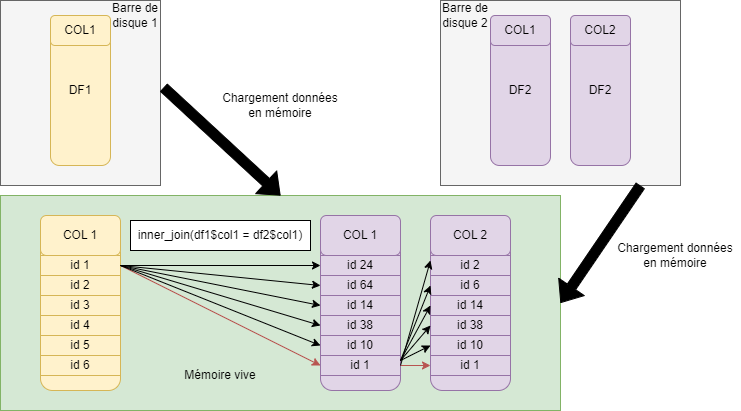

The diagram above was exported from draw.io. Its source (the exported page's mxGraphModel, read from the mxfile embedded in the PNG):
<mxGraphModel dx="787" dy="481" grid="1" gridSize="10" guides="1" tooltips="1" connect="1" arrows="1" fold="1" page="1" pageScale="1" pageWidth="827" pageHeight="1169" math="0" shadow="0">
  <root>
    <mxCell id="0" />
    <mxCell id="1" parent="0" />
    <mxCell id="wqpQnGKp1uuZJDE33GgG-81" value="" style="rounded=0;whiteSpace=wrap;html=1;fillColor=#d5e8d4;strokeColor=#82b366;" vertex="1" parent="1">
      <mxGeometry x="360" y="285" width="560" height="215" as="geometry" />
    </mxCell>
    <mxCell id="wqpQnGKp1uuZJDE33GgG-1" value="" style="rounded=0;whiteSpace=wrap;html=1;fillColor=#f5f5f5;strokeColor=#666666;fontColor=#333333;" vertex="1" parent="1">
      <mxGeometry x="360" y="90" width="160" height="185" as="geometry" />
    </mxCell>
    <mxCell id="wqpQnGKp1uuZJDE33GgG-2" value="" style="rounded=1;whiteSpace=wrap;html=1;fillColor=#fff2cc;strokeColor=#d6b656;" vertex="1" parent="1">
      <mxGeometry x="400" y="305" width="80" height="175" as="geometry" />
    </mxCell>
    <mxCell id="wqpQnGKp1uuZJDE33GgG-5" value="id 1" style="rounded=0;whiteSpace=wrap;html=1;fillColor=#fff2cc;strokeColor=#d6b656;" vertex="1" parent="1">
      <mxGeometry x="400" y="345" width="80" height="20" as="geometry" />
    </mxCell>
    <mxCell id="wqpQnGKp1uuZJDE33GgG-6" value="id 2" style="rounded=0;whiteSpace=wrap;html=1;fillColor=#fff2cc;strokeColor=#d6b656;" vertex="1" parent="1">
      <mxGeometry x="400" y="365" width="80" height="20" as="geometry" />
    </mxCell>
    <mxCell id="wqpQnGKp1uuZJDE33GgG-7" value="id 3" style="rounded=0;whiteSpace=wrap;html=1;fillColor=#fff2cc;strokeColor=#d6b656;" vertex="1" parent="1">
      <mxGeometry x="400" y="385" width="80" height="20" as="geometry" />
    </mxCell>
    <mxCell id="wqpQnGKp1uuZJDE33GgG-8" value="id 4" style="rounded=0;whiteSpace=wrap;html=1;fillColor=#fff2cc;strokeColor=#d6b656;" vertex="1" parent="1">
      <mxGeometry x="400" y="405" width="80" height="20" as="geometry" />
    </mxCell>
    <mxCell id="wqpQnGKp1uuZJDE33GgG-9" value="id 5" style="rounded=0;whiteSpace=wrap;html=1;fillColor=#fff2cc;strokeColor=#d6b656;" vertex="1" parent="1">
      <mxGeometry x="400" y="425" width="80" height="20" as="geometry" />
    </mxCell>
    <mxCell id="wqpQnGKp1uuZJDE33GgG-10" value="id 6" style="rounded=0;whiteSpace=wrap;html=1;fillColor=#fff2cc;strokeColor=#d6b656;" vertex="1" parent="1">
      <mxGeometry x="400" y="445" width="80" height="20" as="geometry" />
    </mxCell>
    <mxCell id="wqpQnGKp1uuZJDE33GgG-15" value="COL 1" style="rounded=1;whiteSpace=wrap;html=1;fillColor=#fff2cc;strokeColor=#d6b656;" vertex="1" parent="1">
      <mxGeometry x="400" y="305" width="80" height="40" as="geometry" />
    </mxCell>
    <mxCell id="wqpQnGKp1uuZJDE33GgG-28" value="DF1" style="rounded=1;whiteSpace=wrap;html=1;fillColor=#fff2cc;strokeColor=#d6b656;" vertex="1" parent="1">
      <mxGeometry x="410" y="105" width="60" height="150" as="geometry" />
    </mxCell>
    <mxCell id="wqpQnGKp1uuZJDE33GgG-29" value="COL1" style="rounded=1;whiteSpace=wrap;html=1;fillColor=#fff2cc;strokeColor=#d6b656;" vertex="1" parent="1">
      <mxGeometry x="410" y="105" width="60" height="30" as="geometry" />
    </mxCell>
    <mxCell id="wqpQnGKp1uuZJDE33GgG-34" value="" style="rounded=1;whiteSpace=wrap;html=1;fillColor=#e1d5e7;strokeColor=#9673a6;" vertex="1" parent="1">
      <mxGeometry x="680" y="305" width="80" height="175" as="geometry" />
    </mxCell>
    <mxCell id="wqpQnGKp1uuZJDE33GgG-35" value="id 24" style="rounded=0;whiteSpace=wrap;html=1;fillColor=#e1d5e7;strokeColor=#9673a6;" vertex="1" parent="1">
      <mxGeometry x="680" y="345" width="80" height="20" as="geometry" />
    </mxCell>
    <mxCell id="wqpQnGKp1uuZJDE33GgG-36" value="id 64" style="rounded=0;whiteSpace=wrap;html=1;fillColor=#e1d5e7;strokeColor=#9673a6;" vertex="1" parent="1">
      <mxGeometry x="680" y="365" width="80" height="20" as="geometry" />
    </mxCell>
    <mxCell id="wqpQnGKp1uuZJDE33GgG-37" value="id 14" style="rounded=0;whiteSpace=wrap;html=1;fillColor=#e1d5e7;strokeColor=#9673a6;" vertex="1" parent="1">
      <mxGeometry x="680" y="385" width="80" height="20" as="geometry" />
    </mxCell>
    <mxCell id="wqpQnGKp1uuZJDE33GgG-38" value="id 38" style="rounded=0;whiteSpace=wrap;html=1;fillColor=#e1d5e7;strokeColor=#9673a6;" vertex="1" parent="1">
      <mxGeometry x="680" y="405" width="80" height="20" as="geometry" />
    </mxCell>
    <mxCell id="wqpQnGKp1uuZJDE33GgG-39" value="id 10" style="rounded=0;whiteSpace=wrap;html=1;fillColor=#e1d5e7;strokeColor=#9673a6;" vertex="1" parent="1">
      <mxGeometry x="680" y="425" width="80" height="20" as="geometry" />
    </mxCell>
    <mxCell id="wqpQnGKp1uuZJDE33GgG-40" value="id 1" style="rounded=0;whiteSpace=wrap;html=1;fillColor=#e1d5e7;strokeColor=#9673a6;" vertex="1" parent="1">
      <mxGeometry x="680" y="445" width="80" height="20" as="geometry" />
    </mxCell>
    <mxCell id="wqpQnGKp1uuZJDE33GgG-41" value="COL 1" style="rounded=1;whiteSpace=wrap;html=1;fillColor=#e1d5e7;strokeColor=#9673a6;" vertex="1" parent="1">
      <mxGeometry x="680" y="305" width="80" height="40" as="geometry" />
    </mxCell>
    <mxCell id="wqpQnGKp1uuZJDE33GgG-42" value="" style="rounded=0;whiteSpace=wrap;html=1;fillColor=#f5f5f5;fontColor=#333333;strokeColor=#666666;" vertex="1" parent="1">
      <mxGeometry x="800" y="90" width="240" height="185" as="geometry" />
    </mxCell>
    <mxCell id="wqpQnGKp1uuZJDE33GgG-43" value="DF2" style="rounded=1;whiteSpace=wrap;html=1;fillColor=#e1d5e7;strokeColor=#9673a6;" vertex="1" parent="1">
      <mxGeometry x="850" y="105" width="60" height="150" as="geometry" />
    </mxCell>
    <mxCell id="wqpQnGKp1uuZJDE33GgG-44" value="COL1" style="rounded=1;whiteSpace=wrap;html=1;fillColor=#e1d5e7;strokeColor=#9673a6;" vertex="1" parent="1">
      <mxGeometry x="850" y="105" width="60" height="30" as="geometry" />
    </mxCell>
    <mxCell id="wqpQnGKp1uuZJDE33GgG-45" value="DF2" style="rounded=1;whiteSpace=wrap;html=1;fillColor=#e1d5e7;strokeColor=#9673a6;" vertex="1" parent="1">
      <mxGeometry x="930" y="105" width="60" height="150" as="geometry" />
    </mxCell>
    <mxCell id="wqpQnGKp1uuZJDE33GgG-46" value="COL2" style="rounded=1;whiteSpace=wrap;html=1;fillColor=#e1d5e7;strokeColor=#9673a6;" vertex="1" parent="1">
      <mxGeometry x="930" y="105" width="60" height="30" as="geometry" />
    </mxCell>
    <mxCell id="wqpQnGKp1uuZJDE33GgG-49" value="" style="endArrow=classic;html=1;rounded=0;exitX=1;exitY=0.5;exitDx=0;exitDy=0;entryX=0;entryY=0.5;entryDx=0;entryDy=0;fillColor=#f8cecc;strokeColor=#b85450;" edge="1" parent="1" source="wqpQnGKp1uuZJDE33GgG-5" target="wqpQnGKp1uuZJDE33GgG-40">
      <mxGeometry width="50" height="50" relative="1" as="geometry">
        <mxPoint x="730" y="360" as="sourcePoint" />
        <mxPoint x="780" y="310" as="targetPoint" />
      </mxGeometry>
    </mxCell>
    <mxCell id="wqpQnGKp1uuZJDE33GgG-52" value="" style="endArrow=classic;html=1;rounded=0;exitX=1;exitY=0.5;exitDx=0;exitDy=0;entryX=0;entryY=0.5;entryDx=0;entryDy=0;" edge="1" parent="1" source="wqpQnGKp1uuZJDE33GgG-5" target="wqpQnGKp1uuZJDE33GgG-35">
      <mxGeometry width="50" height="50" relative="1" as="geometry">
        <mxPoint x="730" y="360" as="sourcePoint" />
        <mxPoint x="780" y="310" as="targetPoint" />
      </mxGeometry>
    </mxCell>
    <mxCell id="wqpQnGKp1uuZJDE33GgG-53" value="" style="endArrow=classic;html=1;rounded=0;exitX=1;exitY=0.5;exitDx=0;exitDy=0;entryX=0;entryY=0.5;entryDx=0;entryDy=0;" edge="1" parent="1" source="wqpQnGKp1uuZJDE33GgG-5" target="wqpQnGKp1uuZJDE33GgG-36">
      <mxGeometry width="50" height="50" relative="1" as="geometry">
        <mxPoint x="730" y="360" as="sourcePoint" />
        <mxPoint x="780" y="310" as="targetPoint" />
      </mxGeometry>
    </mxCell>
    <mxCell id="wqpQnGKp1uuZJDE33GgG-54" value="" style="endArrow=classic;html=1;rounded=0;exitX=1;exitY=0.5;exitDx=0;exitDy=0;entryX=0;entryY=0.5;entryDx=0;entryDy=0;" edge="1" parent="1" source="wqpQnGKp1uuZJDE33GgG-5" target="wqpQnGKp1uuZJDE33GgG-37">
      <mxGeometry width="50" height="50" relative="1" as="geometry">
        <mxPoint x="730" y="360" as="sourcePoint" />
        <mxPoint x="780" y="310" as="targetPoint" />
      </mxGeometry>
    </mxCell>
    <mxCell id="wqpQnGKp1uuZJDE33GgG-55" value="" style="endArrow=classic;html=1;rounded=0;exitX=1;exitY=0.5;exitDx=0;exitDy=0;entryX=0;entryY=0.5;entryDx=0;entryDy=0;" edge="1" parent="1" source="wqpQnGKp1uuZJDE33GgG-5" target="wqpQnGKp1uuZJDE33GgG-38">
      <mxGeometry width="50" height="50" relative="1" as="geometry">
        <mxPoint x="730" y="360" as="sourcePoint" />
        <mxPoint x="780" y="310" as="targetPoint" />
      </mxGeometry>
    </mxCell>
    <mxCell id="wqpQnGKp1uuZJDE33GgG-56" value="" style="endArrow=classic;html=1;rounded=0;exitX=1;exitY=0.5;exitDx=0;exitDy=0;entryX=0;entryY=0.5;entryDx=0;entryDy=0;" edge="1" parent="1" source="wqpQnGKp1uuZJDE33GgG-5" target="wqpQnGKp1uuZJDE33GgG-39">
      <mxGeometry width="50" height="50" relative="1" as="geometry">
        <mxPoint x="730" y="360" as="sourcePoint" />
        <mxPoint x="780" y="310" as="targetPoint" />
      </mxGeometry>
    </mxCell>
    <mxCell id="wqpQnGKp1uuZJDE33GgG-57" value="" style="rounded=1;whiteSpace=wrap;html=1;fillColor=#e1d5e7;strokeColor=#9673a6;" vertex="1" parent="1">
      <mxGeometry x="790" y="305" width="80" height="175" as="geometry" />
    </mxCell>
    <mxCell id="wqpQnGKp1uuZJDE33GgG-58" value="id 2" style="rounded=0;whiteSpace=wrap;html=1;fillColor=#e1d5e7;strokeColor=#9673a6;" vertex="1" parent="1">
      <mxGeometry x="790" y="345" width="80" height="20" as="geometry" />
    </mxCell>
    <mxCell id="wqpQnGKp1uuZJDE33GgG-59" value="id 6" style="rounded=0;whiteSpace=wrap;html=1;fillColor=#e1d5e7;strokeColor=#9673a6;" vertex="1" parent="1">
      <mxGeometry x="790" y="365" width="80" height="20" as="geometry" />
    </mxCell>
    <mxCell id="wqpQnGKp1uuZJDE33GgG-60" value="id 14" style="rounded=0;whiteSpace=wrap;html=1;fillColor=#e1d5e7;strokeColor=#9673a6;" vertex="1" parent="1">
      <mxGeometry x="790" y="385" width="80" height="20" as="geometry" />
    </mxCell>
    <mxCell id="wqpQnGKp1uuZJDE33GgG-61" value="id 38" style="rounded=0;whiteSpace=wrap;html=1;fillColor=#e1d5e7;strokeColor=#9673a6;" vertex="1" parent="1">
      <mxGeometry x="790" y="405" width="80" height="20" as="geometry" />
    </mxCell>
    <mxCell id="wqpQnGKp1uuZJDE33GgG-62" value="id 10" style="rounded=0;whiteSpace=wrap;html=1;fillColor=#e1d5e7;strokeColor=#9673a6;" vertex="1" parent="1">
      <mxGeometry x="790" y="425" width="80" height="20" as="geometry" />
    </mxCell>
    <mxCell id="wqpQnGKp1uuZJDE33GgG-63" value="id 1" style="rounded=0;whiteSpace=wrap;html=1;fillColor=#e1d5e7;strokeColor=#9673a6;" vertex="1" parent="1">
      <mxGeometry x="790" y="445" width="80" height="20" as="geometry" />
    </mxCell>
    <mxCell id="wqpQnGKp1uuZJDE33GgG-64" value="COL 2" style="rounded=1;whiteSpace=wrap;html=1;fillColor=#e1d5e7;strokeColor=#9673a6;" vertex="1" parent="1">
      <mxGeometry x="790" y="305" width="80" height="40" as="geometry" />
    </mxCell>
    <mxCell id="wqpQnGKp1uuZJDE33GgG-73" value="" style="endArrow=classic;html=1;rounded=0;entryX=0;entryY=0.5;entryDx=0;entryDy=0;exitX=1;exitY=0.5;exitDx=0;exitDy=0;fillColor=#f8cecc;strokeColor=#b85450;" edge="1" parent="1" source="wqpQnGKp1uuZJDE33GgG-40" target="wqpQnGKp1uuZJDE33GgG-63">
      <mxGeometry width="50" height="50" relative="1" as="geometry">
        <mxPoint x="760" y="445" as="sourcePoint" />
        <mxPoint x="800" y="310" as="targetPoint" />
      </mxGeometry>
    </mxCell>
    <mxCell id="wqpQnGKp1uuZJDE33GgG-75" value="" style="endArrow=classic;html=1;rounded=0;exitX=1;exitY=0.5;exitDx=0;exitDy=0;" edge="1" parent="1" source="wqpQnGKp1uuZJDE33GgG-40">
      <mxGeometry width="50" height="50" relative="1" as="geometry">
        <mxPoint x="750" y="360" as="sourcePoint" />
        <mxPoint x="790" y="350" as="targetPoint" />
      </mxGeometry>
    </mxCell>
    <mxCell id="wqpQnGKp1uuZJDE33GgG-76" value="" style="endArrow=classic;html=1;rounded=0;entryX=0;entryY=0.5;entryDx=0;entryDy=0;" edge="1" parent="1" target="wqpQnGKp1uuZJDE33GgG-59">
      <mxGeometry width="50" height="50" relative="1" as="geometry">
        <mxPoint x="760" y="450" as="sourcePoint" />
        <mxPoint x="800" y="310" as="targetPoint" />
      </mxGeometry>
    </mxCell>
    <mxCell id="wqpQnGKp1uuZJDE33GgG-77" value="" style="endArrow=classic;html=1;rounded=0;entryX=0;entryY=0.5;entryDx=0;entryDy=0;" edge="1" parent="1" target="wqpQnGKp1uuZJDE33GgG-60">
      <mxGeometry width="50" height="50" relative="1" as="geometry">
        <mxPoint x="760" y="450" as="sourcePoint" />
        <mxPoint x="800" y="310" as="targetPoint" />
      </mxGeometry>
    </mxCell>
    <mxCell id="wqpQnGKp1uuZJDE33GgG-78" value="" style="endArrow=classic;html=1;rounded=0;entryX=0;entryY=0.5;entryDx=0;entryDy=0;" edge="1" parent="1" target="wqpQnGKp1uuZJDE33GgG-61">
      <mxGeometry width="50" height="50" relative="1" as="geometry">
        <mxPoint x="760" y="450" as="sourcePoint" />
        <mxPoint x="800" y="310" as="targetPoint" />
      </mxGeometry>
    </mxCell>
    <mxCell id="wqpQnGKp1uuZJDE33GgG-79" value="" style="endArrow=classic;html=1;rounded=0;entryX=0;entryY=0.5;entryDx=0;entryDy=0;" edge="1" parent="1" target="wqpQnGKp1uuZJDE33GgG-62">
      <mxGeometry width="50" height="50" relative="1" as="geometry">
        <mxPoint x="760" y="450" as="sourcePoint" />
        <mxPoint x="800" y="310" as="targetPoint" />
      </mxGeometry>
    </mxCell>
    <mxCell id="wqpQnGKp1uuZJDE33GgG-80" value="inner_join(df1$col1 = df2$col1)" style="rounded=0;whiteSpace=wrap;html=1;" vertex="1" parent="1">
      <mxGeometry x="490" y="310" width="180" height="30" as="geometry" />
    </mxCell>
    <mxCell id="5sCTy87zJV-WFfFkMrH5-1" value="Mémoire vive" style="text;html=1;align=center;verticalAlign=middle;whiteSpace=wrap;rounded=0;" vertex="1" parent="1">
      <mxGeometry x="540" y="450" width="80" height="30" as="geometry" />
    </mxCell>
    <mxCell id="5sCTy87zJV-WFfFkMrH5-2" value="Barre de disque 1" style="text;html=1;align=center;verticalAlign=middle;whiteSpace=wrap;rounded=0;" vertex="1" parent="1">
      <mxGeometry x="470" y="90" width="50" height="30" as="geometry" />
    </mxCell>
    <mxCell id="5sCTy87zJV-WFfFkMrH5-3" value="Barre de disque 2" style="text;html=1;align=center;verticalAlign=middle;whiteSpace=wrap;rounded=0;" vertex="1" parent="1">
      <mxGeometry x="800" y="90" width="50" height="30" as="geometry" />
    </mxCell>
    <mxCell id="ThOvFFarRk0zFmYMGT4o-1" value="" style="shape=flexArrow;endArrow=classic;html=1;rounded=0;exitX=0.091;exitY=1;exitDx=0;exitDy=0;exitPerimeter=0;entryX=1;entryY=0.5;entryDx=0;entryDy=0;fillColor=#000000;" edge="1" parent="1" target="wqpQnGKp1uuZJDE33GgG-81">
      <mxGeometry width="50" height="50" relative="1" as="geometry">
        <mxPoint x="1000" y="275" as="sourcePoint" />
        <mxPoint x="1081" y="425" as="targetPoint" />
      </mxGeometry>
    </mxCell>
    <mxCell id="ThOvFFarRk0zFmYMGT4o-2" value="" style="shape=flexArrow;endArrow=classic;html=1;rounded=0;exitX=1.019;exitY=0.47;exitDx=0;exitDy=0;exitPerimeter=0;entryX=0.5;entryY=0;entryDx=0;entryDy=0;fillColor=#000000;" edge="1" parent="1" source="wqpQnGKp1uuZJDE33GgG-1" target="wqpQnGKp1uuZJDE33GgG-81">
      <mxGeometry width="50" height="50" relative="1" as="geometry">
        <mxPoint x="249" y="200" as="sourcePoint" />
        <mxPoint x="330" y="350" as="targetPoint" />
      </mxGeometry>
    </mxCell>
    <mxCell id="ThOvFFarRk0zFmYMGT4o-3" value="Chargement données en mémoire" style="text;html=1;align=center;verticalAlign=middle;whiteSpace=wrap;rounded=0;" vertex="1" parent="1">
      <mxGeometry x="575" y="180" width="130" height="30" as="geometry" />
    </mxCell>
    <mxCell id="ThOvFFarRk0zFmYMGT4o-4" value="Chargement données en mémoire" style="text;html=1;align=center;verticalAlign=middle;whiteSpace=wrap;rounded=0;" vertex="1" parent="1">
      <mxGeometry x="970" y="330" width="130" height="30" as="geometry" />
    </mxCell>
  </root>
</mxGraphModel>